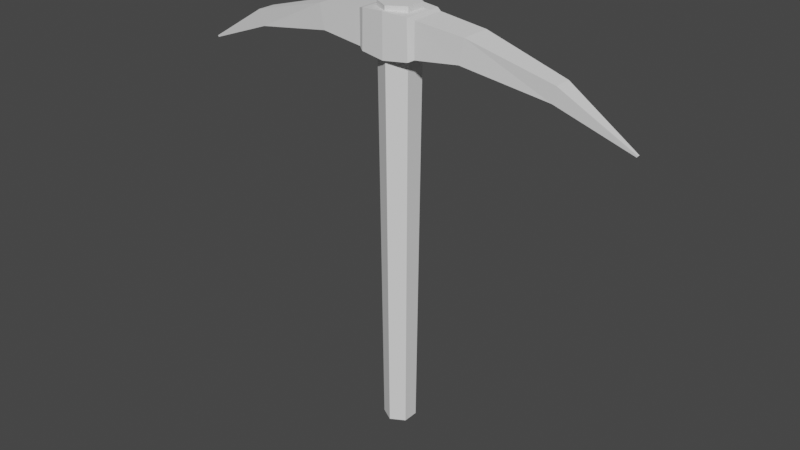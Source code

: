 # Source: SimplePickaxe.blend  (saved by Blender 2.93.21; exported with 4.5.12 LTS)
import bpy
from mathutils import Matrix  # noqa: F401  (used for matrix-valued properties, if any)

bpy.ops.wm.read_factory_settings(use_empty=True)
scene = bpy.context.scene
scene.name = 'Scene'

# ---- collections
col_collection = bpy.data.collections.new('Collection'); scene.collection.children.link(col_collection)

# ---- world
world_world = bpy.data.worlds.new('World'); scene.world = world_world
world_world.use_nodes = True; world_world.node_tree.nodes.clear()
_N = world_world.node_tree.nodes; _L = world_world.node_tree.links
n0 = _N.new('ShaderNodeOutputWorld'); n0.name = 'World Output'; n0.location = (300, 300)
n1 = _N.new('ShaderNodeBackground'); n1.name = 'Background'; n1.location = (10, 300)
n1.inputs[0].default_value = (0.05088, 0.05088, 0.05088, 1.0)
_L.new(n1.outputs[0], n0.inputs[0])
n0.is_active_output = True
world_world.color = (0.05088, 0.05088, 0.05088)
world_world.use_sun_shadow = False
world_world.sun_shadow_jitter_overblur = 0.0

# ---- meshes
me_cube_001 = bpy.data.meshes.new('Cube.001')
me_cube_001.from_pydata([(0.05377, -0.03122, 0.2968), (0.05377, -0.03122, 0.3578), (0.05377, 0.03122, 0.2968), (0.05377, 0.03122, 0.3578), (0.0, 0.04146, 0.2875), (0.0, 0.04146, 0.364), (0.0, -0.04146, 0.2875), (0.0, -0.04146, 0.364), (0.04319, 0.03701, 0.361), (0.04495, 0.03701, 0.2924), (0.04495, -0.03665, 0.2924), (0.04319, -0.03665, 0.361), (0.1414, 0.02726, 0.3483), (0.1327, 0.02726, 0.3054), (0.1327, -0.02726, 0.3054), (0.1414, -0.02726, 0.3483), (0.418, 0.001875, 0.2336), (0.416, 0.001875, 0.2311), (0.416, -0.001875, 0.2311), (0.418, -0.001875, 0.2336), (0.2849, 0.01365, 0.2793), (0.2849, -0.01365, 0.2793), (0.292, -0.01581, 0.3078), (0.292, 0.01581, 0.3078), (0.0, 0.05377, 0.3298), (-0.04657, 0.02689, 0.3298), (-0.04657, -0.02689, 0.3298), (4.701e-09, -0.05377, 0.3298), (0.04657, -0.02689, 0.3298), (0.04657, 0.02689, 0.3298)], [(25, 24), (26, 25), (27, 26), (28, 27), (29, 28), (24, 29)], [(4, 5, 8, 9), (1, 0, 14, 15), (4, 9, 10, 6), (8, 5, 7, 11), (10, 11, 7, 6), (3, 2, 9, 8), (2, 0, 10, 9), (1, 3, 8, 11), (0, 1, 11, 10), (21, 20, 17, 18), (0, 2, 13, 14), (3, 1, 15, 12), (2, 3, 12, 13), (17, 16, 19, 18), (23, 22, 19, 16), (20, 23, 16, 17), (22, 21, 18, 19), (15, 14, 21, 22), (13, 12, 23, 20), (12, 15, 22, 23), (14, 13, 20, 21)])
_uv = me_cube_001.uv_layers.new(name='UVMap')
_uv.uv.foreach_set('vector', [0.375, 0.375, 0.625, 0.375, 0.625, 0.5, 0.375, 0.5, 0.5941, 0.7191, 0.4059, 0.7191, 0.4059, 0.7191, 0.5941, 0.7191, 0.25, 0.5, 0.375, 0.5, 0.375, 0.75, 0.25, 0.75, 0.625, 0.5, 0.75, 0.5, 0.75, 0.75, 0.625, 0.75, 0.375, 0.75, 0.625, 0.75, 0.625, 0.875, 0.375, 0.875, 0.5941, 0.5309, 0.4059, 0.5309, 0.375, 0.5, 0.625, 0.5, 0.4059, 0.5309, 0.4059, 0.7191, 0.375, 0.75, 0.375, 0.5, 0.5941, 0.7191, 0.5941, 0.5309, 0.625, 0.5, 0.625, 0.75, 0.4059, 0.7191, 0.5941, 0.7191, 0.625, 0.75, 0.375, 0.75, 0.4059, 0.7191, 0.4059, 0.5309, 0.4059, 0.5309, 0.4059, 0.7191, 0.4059, 0.7191, 0.4059, 0.5309, 0.4059, 0.5309, 0.4059, 0.7191, 0.5941, 0.5309, 0.5941, 0.7191, 0.5941, 0.7191, 0.5941, 0.5309, 0.4059, 0.5309, 0.5941, 0.5309, 0.5941, 0.5309, 0.4059, 0.5309, 0.4059, 0.5309, 0.5941, 0.5309, 0.5941, 0.7191, 0.4059, 0.7191, 0.5941, 0.5309, 0.5941, 0.7191, 0.5941, 0.7191, 0.5941, 0.5309, 0.4059, 0.5309, 0.5941, 0.5309, 0.5941, 0.5309, 0.4059, 0.5309, 0.5941, 0.7191, 0.4059, 0.7191, 0.4059, 0.7191, 0.5941, 0.7191, 0.5941, 0.7191, 0.4059, 0.7191, 0.4059, 0.7191, 0.5941, 0.7191, 0.4059, 0.5309, 0.5941, 0.5309, 0.5941, 0.5309, 0.4059, 0.5309, 0.5941, 0.5309, 0.5941, 0.7191, 0.5941, 0.7191, 0.5941, 0.5309, 0.4059, 0.7191, 0.4059, 0.5309, 0.4059, 0.5309, 0.4059, 0.7191])
me_cube_001.use_remesh_fix_poles = True
me_cube_001.use_remesh_preserve_attributes = False
me_cube_001.update()
me_circle = bpy.data.meshes.new('Circle')
me_circle.from_pydata([(4.423e-10, 0.02859, -0.3874), (-0.02476, 0.01429, -0.3874), (-0.02476, -0.01429, -0.3874), (2.941e-09, -0.02859, -0.3874), (0.02476, -0.01429, -0.3874), (0.02476, 0.01429, -0.3874), (2.963e-10, 0.03593, 0.3717), (-0.03112, 0.01797, 0.3717), (-0.03112, -0.01797, 0.3717), (3.438e-09, -0.03593, 0.3717), (0.03112, -0.01797, 0.3717), (0.03112, 0.01797, 0.3717)], [], [(0, 6, 11, 5), (4, 10, 9, 3), (2, 8, 7, 1), (5, 11, 10, 4), (3, 9, 8, 2), (1, 7, 6, 0), (7, 8, 9, 10, 11, 6), (1, 0, 5, 4, 3, 2)])
_uv = me_circle.uv_layers.new(name='UVMap')
_uv.uv.foreach_set('vector', [0.0, 0.0, 0.0, 0.0, 0.0, 0.0, 0.0, 0.0, 0.0, 0.0, 0.0, 0.0, 0.0, 0.0, 0.0, 0.0, 0.0, 0.0, 0.0, 0.0, 0.0, 0.0, 0.0, 0.0, 0.0, 0.0, 0.0, 0.0, 0.0, 0.0, 0.0, 0.0, 0.0, 0.0, 0.0, 0.0, 0.0, 0.0, 0.0, 0.0, 0.0, 0.0, 0.0, 0.0, 0.0, 0.0, 0.0, 0.0, 0.0, 0.0, 0.0, 0.0, 0.0, 0.0, 0.0, 0.0, 0.0, 0.0, 0.0, 0.0, 0.0, 0.0, 0.0, 0.0, 0.0, 0.0, 0.0, 0.0, 0.0, 0.0, 0.0, 0.0])
me_circle.use_remesh_fix_poles = True
me_circle.use_remesh_preserve_attributes = False
me_circle.update()

# ---- objects
ob_pickaxepick = bpy.data.objects.new('PickaxePick', me_cube_001)
ob_pickaxehandle = bpy.data.objects.new('PickaxeHandle', me_circle)

# ---- transforms, parenting, visibility, modifiers, constraints
ob_pickaxepick.parent = ob_pickaxehandle
ob_pickaxepick.location = (0.0, 0.0, 0.0)
_m = ob_pickaxepick.modifiers.new('Mirror', 'MIRROR')
_m.use_clip = True
ob_pickaxehandle.location = (0.0, 0.0, 0.0)

# ---- collection membership
col_collection.objects.link(ob_pickaxepick)
col_collection.objects.link(ob_pickaxehandle)

# ---- scene / render settings (as saved in the file)
scene.frame_start = 1; scene.frame_end = 250; scene.frame_set(1)
scene.render.engine = 'BLENDER_EEVEE_NEXT'
scene.cycles.use_denoising = False
scene.cycles.samples = 128
scene.cycles.sampling_pattern = 'TABULATED_SOBOL'
scene.cycles.use_adaptive_sampling = False
scene.cycles.use_light_tree = False
scene.view_settings.view_transform = 'Filmic'
bpy.context.view_layer.update()

# ---- added for rendering (the .blend has no active camera and no usable light): camera, sun
cam_auto = bpy.data.cameras.new('AutoCamera')
cam_auto.lens = 50.0
cam_auto.sensor_width = 36.0
cam_auto.clip_end = 1000.0
ob_auto_camera = bpy.data.objects.new('AutoCamera', cam_auto)
scene.collection.objects.link(ob_auto_camera)
ob_auto_camera.location = (1.04956, -1.25947, 0.831782)
ob_auto_camera.rotation_euler = (1.09748, -7.21219e-08, 0.694738)
scene.camera = ob_auto_camera
light_auto_sun = bpy.data.lights.new('AutoSun', 'SUN')
light_auto_sun.energy = 3.0
light_auto_sun.angle = 0.0523599
ob_auto_sun = bpy.data.objects.new('AutoSun', light_auto_sun)
scene.collection.objects.link(ob_auto_sun)
ob_auto_sun.rotation_euler = (0.872665, 0.174533, 0.523599)
bpy.context.view_layer.update()
